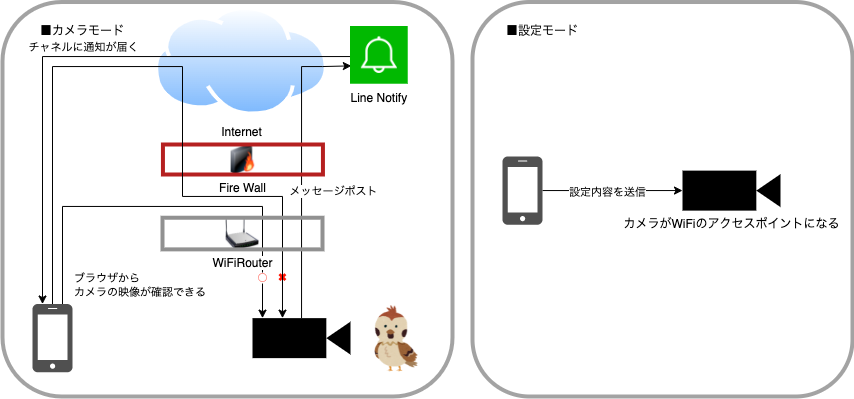

The diagram above was exported from draw.io. Its source (the exported page's mxGraphModel, read from the mxfile embedded in the PNG):
<mxGraphModel dx="1164" dy="897" grid="1" gridSize="10" guides="1" tooltips="1" connect="1" arrows="1" fold="1" page="1" pageScale="1" pageWidth="827" pageHeight="1169" math="0" shadow="0">
  <root>
    <mxCell id="0" />
    <mxCell id="1" parent="0" />
    <mxCell id="2" value="" style="rounded=1;whiteSpace=wrap;html=1;fontSize=24;fontColor=#FF1303;strokeColor=#A3A3A3;strokeWidth=4;fillColor=none;" vertex="1" parent="1">
      <mxGeometry x="10" y="15.51" width="450" height="394.49" as="geometry" />
    </mxCell>
    <mxCell id="3" value="" style="rounded=1;whiteSpace=wrap;html=1;fontSize=24;fontColor=#FF1303;strokeColor=#A3A3A3;strokeWidth=4;fillColor=none;" vertex="1" parent="1">
      <mxGeometry x="480" y="15.51" width="380" height="394.49" as="geometry" />
    </mxCell>
    <mxCell id="4" value="ブラウザから&lt;br&gt;カメラの映像が確認できる" style="edgeStyle=orthogonalEdgeStyle;rounded=0;orthogonalLoop=1;jettySize=auto;html=1;align=left;" edge="1" source="5" target="9" parent="1">
      <mxGeometry x="-0.9082" y="-10" relative="1" as="geometry">
        <Array as="points">
          <mxPoint x="70" y="220" />
          <mxPoint x="270" y="220" />
        </Array>
        <mxPoint as="offset" />
      </mxGeometry>
    </mxCell>
    <mxCell id="5" value="" style="sketch=0;pointerEvents=1;shadow=0;dashed=0;html=1;strokeColor=none;fillColor=#505050;labelPosition=center;verticalLabelPosition=bottom;verticalAlign=top;outlineConnect=0;align=center;shape=mxgraph.office.devices.cell_phone_iphone_proportional;" vertex="1" parent="1">
      <mxGeometry x="40" y="317.51" width="40" height="68.24" as="geometry" />
    </mxCell>
    <mxCell id="6" value="Internet" style="aspect=fixed;perimeter=ellipsePerimeter;html=1;align=center;shadow=0;dashed=0;spacingTop=3;image;image=img/lib/active_directory/internet_cloud.svg;strokeColor=#A3A3A3;strokeWidth=4;fillColor=none;" vertex="1" parent="1">
      <mxGeometry x="162" y="20" width="173.75" height="109.46" as="geometry" />
    </mxCell>
    <mxCell id="7" style="edgeStyle=orthogonalEdgeStyle;rounded=0;orthogonalLoop=1;jettySize=auto;html=1;entryX=0.016;entryY=0.656;entryDx=0;entryDy=0;fontSize=11;fontColor=#FF1303;entryPerimeter=0;" edge="1" source="9" parent="1">
      <mxGeometry relative="1" as="geometry">
        <mxPoint x="358.8520000000001" y="79.36000000000013" as="targetPoint" />
        <Array as="points">
          <mxPoint x="309" y="80" />
          <mxPoint x="330" y="80" />
        </Array>
      </mxGeometry>
    </mxCell>
    <mxCell id="8" value="&lt;font color=&quot;#000000&quot;&gt;メッセージポスト&lt;/font&gt;" style="edgeLabel;html=1;align=center;verticalAlign=middle;resizable=0;points=[];fontSize=11;fontColor=#FF1303;" vertex="1" connectable="0" parent="7">
      <mxGeometry x="-0.0236" y="1" relative="1" as="geometry">
        <mxPoint x="32" y="20" as="offset" />
      </mxGeometry>
    </mxCell>
    <mxCell id="9" value="" style="shape=mxgraph.signs.tech.video_camera;html=1;pointerEvents=1;fillColor=#000000;strokeColor=none;verticalLabelPosition=bottom;verticalAlign=top;align=center;" vertex="1" parent="1">
      <mxGeometry x="260" y="331.63" width="98" height="40" as="geometry" />
    </mxCell>
    <mxCell id="10" value="■カメラモード" style="text;html=1;strokeColor=none;fillColor=none;align=center;verticalAlign=middle;whiteSpace=wrap;rounded=0;" vertex="1" parent="1">
      <mxGeometry x="20" y="30" width="140" height="30" as="geometry" />
    </mxCell>
    <mxCell id="11" value="■設定モード" style="text;html=1;strokeColor=none;fillColor=none;align=center;verticalAlign=middle;whiteSpace=wrap;rounded=0;" vertex="1" parent="1">
      <mxGeometry x="480" y="30" width="140" height="30" as="geometry" />
    </mxCell>
    <mxCell id="12" style="edgeStyle=orthogonalEdgeStyle;rounded=0;orthogonalLoop=1;jettySize=auto;html=1;" edge="1" source="14" target="15" parent="1">
      <mxGeometry relative="1" as="geometry">
        <Array as="points">
          <mxPoint x="650" y="204.12" />
          <mxPoint x="650" y="204.12" />
        </Array>
      </mxGeometry>
    </mxCell>
    <mxCell id="13" value="設定内容を送信" style="edgeLabel;html=1;align=center;verticalAlign=middle;resizable=0;points=[];" vertex="1" connectable="0" parent="12">
      <mxGeometry x="-0.0889" y="-1" relative="1" as="geometry">
        <mxPoint as="offset" />
      </mxGeometry>
    </mxCell>
    <mxCell id="14" value="" style="sketch=0;pointerEvents=1;shadow=0;dashed=0;html=1;strokeColor=none;fillColor=#505050;labelPosition=center;verticalLabelPosition=bottom;verticalAlign=top;outlineConnect=0;align=center;shape=mxgraph.office.devices.cell_phone_iphone_proportional;" vertex="1" parent="1">
      <mxGeometry x="510" y="170" width="40" height="68.24" as="geometry" />
    </mxCell>
    <mxCell id="15" value="カメラがWiFiのアクセスポイントになる" style="shape=mxgraph.signs.tech.video_camera;html=1;pointerEvents=1;fillColor=#000000;strokeColor=none;verticalLabelPosition=bottom;verticalAlign=top;align=center;" vertex="1" parent="1">
      <mxGeometry x="690" y="184.12" width="98" height="40" as="geometry" />
    </mxCell>
    <mxCell id="16" value="&lt;font color=&quot;#ff1303&quot; style=&quot;font-size: 9px;&quot;&gt;◯&lt;/font&gt;" style="text;html=1;strokeColor=none;fillColor=default;align=center;verticalAlign=middle;whiteSpace=wrap;rounded=0;fontSize=9;" vertex="1" parent="1">
      <mxGeometry x="263" y="286" width="14.69" height="11.02" as="geometry" />
    </mxCell>
    <mxCell id="17" value="" style="shape=image;verticalLabelPosition=bottom;labelBackgroundColor=default;verticalAlign=top;aspect=fixed;imageAspect=0;image=https://4.bp.blogspot.com/-JvKBG9KE5Mw/UTbWs_mHIRI/AAAAAAAAOi8/ua7JR3A-drE/s400/bird_suzume.png;" vertex="1" parent="1">
      <mxGeometry x="380" y="317.51" width="49.88" height="70" as="geometry" />
    </mxCell>
    <mxCell id="18" style="edgeStyle=orthogonalEdgeStyle;rounded=0;orthogonalLoop=1;jettySize=auto;html=1;fontSize=11;fontColor=#FF1303;" edge="1" target="5" parent="1">
      <mxGeometry relative="1" as="geometry">
        <mxPoint x="358" y="70.05263157894751" as="sourcePoint" />
        <Array as="points">
          <mxPoint x="50" y="70" />
        </Array>
      </mxGeometry>
    </mxCell>
    <mxCell id="19" value="チャネルに通知が届く" style="edgeLabel;html=1;align=center;verticalAlign=middle;resizable=0;points=[];fontSize=11;fontColor=#000000;" vertex="1" connectable="0" parent="18">
      <mxGeometry x="0.5848" y="1" relative="1" as="geometry">
        <mxPoint x="39" y="-142" as="offset" />
      </mxGeometry>
    </mxCell>
    <mxCell id="20" value="Fire Wall" style="image;html=1;image=img/lib/clip_art/networking/Firewall-page1_128x128.png;strokeColor=#A3A3A3;strokeWidth=4;fillColor=none;imageBorder=#B52020;perimeterSpacing=5;" vertex="1" parent="1">
      <mxGeometry x="170.44" y="158" width="160" height="30" as="geometry" />
    </mxCell>
    <mxCell id="21" value="&lt;font color=&quot;#ff1303&quot; style=&quot;font-size: 11px;&quot;&gt;✖&lt;/font&gt;" style="text;html=1;strokeColor=none;fillColor=none;align=center;verticalAlign=middle;whiteSpace=wrap;rounded=0;fontSize=11;" vertex="1" parent="1">
      <mxGeometry x="270" y="275.51" width="41" height="30" as="geometry" />
    </mxCell>
    <mxCell id="22" style="edgeStyle=orthogonalEdgeStyle;rounded=0;orthogonalLoop=1;jettySize=auto;html=1;entryX=0.306;entryY=0;entryDx=0;entryDy=0;entryPerimeter=0;fontSize=24;fontColor=#FF1303;" edge="1" source="5" target="9" parent="1">
      <mxGeometry relative="1" as="geometry">
        <Array as="points">
          <mxPoint x="60" y="80" />
          <mxPoint x="190" y="80" />
          <mxPoint x="190" y="210" />
          <mxPoint x="290" y="210" />
        </Array>
      </mxGeometry>
    </mxCell>
    <mxCell id="23" value="WiFiRouter" style="image;html=1;image=img/lib/clip_art/networking/Wireless_Router_N_128x128.png;strokeColor=#A3A3A3;strokeWidth=4;fillColor=none;imageBorder=#919191;" vertex="1" parent="1">
      <mxGeometry x="170" y="231.24" width="160" height="31.63" as="geometry" />
    </mxCell>
    <mxCell id="24" value="Line Notify" style="shape=image;verticalLabelPosition=bottom;labelBackgroundColor=default;verticalAlign=top;aspect=fixed;imageAspect=0;image=data:image/jpeg,(base64 omitted: 7640 chars);" vertex="1" parent="1">
      <mxGeometry x="358" y="40" width="57.73" height="57.73" as="geometry" />
    </mxCell>
  </root>
</mxGraphModel>